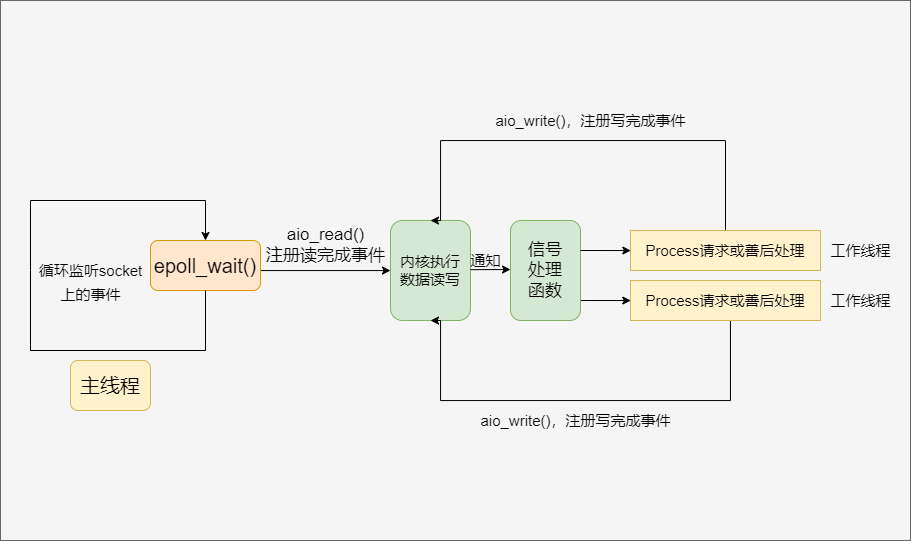

The diagram above was exported from draw.io. Its source (the exported page's mxGraphModel, read from the mxfile embedded in the PNG):
<mxGraphModel dx="1673" dy="881" grid="1" gridSize="10" guides="1" tooltips="1" connect="1" arrows="1" fold="1" page="1" pageScale="1" pageWidth="827" pageHeight="1169" math="0" shadow="0">
  <root>
    <mxCell id="0" />
    <mxCell id="1" parent="0" />
    <mxCell id="35GkMkWdN13R_NazPBAk-45" value="" style="rounded=0;whiteSpace=wrap;html=1;fontSize=17;fillColor=#f5f5f5;fontColor=#333333;strokeColor=#666666;align=left;" vertex="1" parent="1">
      <mxGeometry x="20" y="100" width="910" height="540" as="geometry" />
    </mxCell>
    <mxCell id="35GkMkWdN13R_NazPBAk-4" value="&lt;font style=&quot;font-size: 20px&quot;&gt;主线程&lt;/font&gt;" style="rounded=1;whiteSpace=wrap;html=1;fillColor=#fff2cc;strokeColor=#d6b656;" vertex="1" parent="1">
      <mxGeometry x="90" y="460" width="80" height="50" as="geometry" />
    </mxCell>
    <mxCell id="35GkMkWdN13R_NazPBAk-5" style="edgeStyle=orthogonalEdgeStyle;rounded=0;orthogonalLoop=1;jettySize=auto;html=1;fontSize=15;" edge="1" parent="1" source="35GkMkWdN13R_NazPBAk-6" target="35GkMkWdN13R_NazPBAk-10">
      <mxGeometry relative="1" as="geometry">
        <Array as="points">
          <mxPoint x="305" y="370" />
          <mxPoint x="305" y="370" />
        </Array>
      </mxGeometry>
    </mxCell>
    <mxCell id="35GkMkWdN13R_NazPBAk-6" value="epoll_wait()" style="rounded=1;whiteSpace=wrap;html=1;fontSize=20;fillColor=#ffe6cc;strokeColor=#d79b00;" vertex="1" parent="1">
      <mxGeometry x="170" y="340" width="110" height="50" as="geometry" />
    </mxCell>
    <mxCell id="35GkMkWdN13R_NazPBAk-7" value="" style="endArrow=classic;html=1;rounded=0;fontSize=20;exitX=0.5;exitY=1;exitDx=0;exitDy=0;entryX=0.5;entryY=0;entryDx=0;entryDy=0;" edge="1" parent="1" source="35GkMkWdN13R_NazPBAk-6" target="35GkMkWdN13R_NazPBAk-6">
      <mxGeometry width="50" height="50" relative="1" as="geometry">
        <mxPoint x="400" y="410" as="sourcePoint" />
        <mxPoint x="450" y="360" as="targetPoint" />
        <Array as="points">
          <mxPoint x="225" y="450" />
          <mxPoint x="50" y="450" />
          <mxPoint x="50" y="370" />
          <mxPoint x="50" y="300" />
          <mxPoint x="225" y="300" />
        </Array>
      </mxGeometry>
    </mxCell>
    <mxCell id="35GkMkWdN13R_NazPBAk-9" value="&lt;font style=&quot;font-size: 15px&quot;&gt;循环监听socket&lt;br&gt;上的事件&lt;/font&gt;" style="text;html=1;align=center;verticalAlign=middle;resizable=0;points=[];autosize=1;strokeColor=none;fillColor=none;fontSize=20;" vertex="1" parent="1">
      <mxGeometry x="50" y="350" width="120" height="60" as="geometry" />
    </mxCell>
    <mxCell id="35GkMkWdN13R_NazPBAk-10" value="内核执行&lt;br&gt;数据读写" style="rounded=1;whiteSpace=wrap;html=1;fontSize=15;fillColor=#d5e8d4;strokeColor=#82b366;" vertex="1" parent="1">
      <mxGeometry x="410" y="320" width="80" height="100" as="geometry" />
    </mxCell>
    <mxCell id="35GkMkWdN13R_NazPBAk-11" value="通知" style="text;html=1;align=center;verticalAlign=middle;resizable=0;points=[];autosize=1;strokeColor=none;fillColor=none;fontSize=15;" vertex="1" parent="1">
      <mxGeometry x="480" y="350" width="50" height="20" as="geometry" />
    </mxCell>
    <mxCell id="35GkMkWdN13R_NazPBAk-12" style="edgeStyle=orthogonalEdgeStyle;rounded=0;orthogonalLoop=1;jettySize=auto;html=1;entryX=0.5;entryY=0;entryDx=0;entryDy=0;fontSize=15;" edge="1" parent="1" source="35GkMkWdN13R_NazPBAk-13" target="35GkMkWdN13R_NazPBAk-10">
      <mxGeometry relative="1" as="geometry">
        <Array as="points">
          <mxPoint x="745" y="240" />
          <mxPoint x="460" y="240" />
        </Array>
      </mxGeometry>
    </mxCell>
    <mxCell id="35GkMkWdN13R_NazPBAk-13" value="Process请求或善后处理" style="rounded=0;whiteSpace=wrap;html=1;fontSize=15;fillColor=#fff2cc;strokeColor=#d6b656;" vertex="1" parent="1">
      <mxGeometry x="650" y="330" width="190" height="40" as="geometry" />
    </mxCell>
    <mxCell id="35GkMkWdN13R_NazPBAk-14" style="edgeStyle=orthogonalEdgeStyle;rounded=0;orthogonalLoop=1;jettySize=auto;html=1;fontSize=15;entryX=0.5;entryY=1;entryDx=0;entryDy=0;" edge="1" parent="1" source="35GkMkWdN13R_NazPBAk-15" target="35GkMkWdN13R_NazPBAk-10">
      <mxGeometry relative="1" as="geometry">
        <mxPoint x="330" y="409.9999999999999" as="targetPoint" />
        <Array as="points">
          <mxPoint x="750" y="500" />
          <mxPoint x="460" y="500" />
        </Array>
      </mxGeometry>
    </mxCell>
    <mxCell id="35GkMkWdN13R_NazPBAk-15" value="Process请求或善后处理" style="rounded=0;whiteSpace=wrap;html=1;fontSize=15;fillColor=#fff2cc;strokeColor=#d6b656;" vertex="1" parent="1">
      <mxGeometry x="650" y="380" width="190" height="40" as="geometry" />
    </mxCell>
    <mxCell id="35GkMkWdN13R_NazPBAk-16" value="工作线程" style="text;html=1;align=center;verticalAlign=middle;resizable=0;points=[];autosize=1;strokeColor=none;fillColor=none;fontSize=15;" vertex="1" parent="1">
      <mxGeometry x="840" y="340" width="80" height="20" as="geometry" />
    </mxCell>
    <mxCell id="35GkMkWdN13R_NazPBAk-17" value="工作线程" style="text;html=1;align=center;verticalAlign=middle;resizable=0;points=[];autosize=1;strokeColor=none;fillColor=none;fontSize=15;" vertex="1" parent="1">
      <mxGeometry x="840" y="390" width="80" height="20" as="geometry" />
    </mxCell>
    <mxCell id="35GkMkWdN13R_NazPBAk-19" value="" style="endArrow=classic;html=1;rounded=0;fontSize=15;exitX=0.989;exitY=0.235;exitDx=0;exitDy=0;exitPerimeter=0;entryX=0;entryY=0.5;entryDx=0;entryDy=0;" edge="1" parent="1">
      <mxGeometry width="50" height="50" relative="1" as="geometry">
        <mxPoint x="600" y="399.9999999999999" as="sourcePoint" />
        <mxPoint x="650.3299999999999" y="400.04999999999995" as="targetPoint" />
      </mxGeometry>
    </mxCell>
    <mxCell id="35GkMkWdN13R_NazPBAk-20" value="aio_write()，注册写完成事件" style="text;html=1;align=center;verticalAlign=middle;resizable=0;points=[];autosize=1;strokeColor=none;fillColor=none;fontSize=15;" vertex="1" parent="1">
      <mxGeometry x="505" y="210" width="210" height="20" as="geometry" />
    </mxCell>
    <mxCell id="35GkMkWdN13R_NazPBAk-22" value="信号&lt;br&gt;处理&lt;br&gt;函数" style="rounded=1;whiteSpace=wrap;html=1;fontSize=17;fillColor=#d5e8d4;strokeColor=#82b366;" vertex="1" parent="1">
      <mxGeometry x="530" y="320" width="70" height="100" as="geometry" />
    </mxCell>
    <mxCell id="35GkMkWdN13R_NazPBAk-41" value="" style="endArrow=classic;html=1;rounded=0;fontSize=15;exitX=0.989;exitY=0.235;exitDx=0;exitDy=0;exitPerimeter=0;entryX=0;entryY=0.5;entryDx=0;entryDy=0;" edge="1" parent="1">
      <mxGeometry width="50" height="50" relative="1" as="geometry">
        <mxPoint x="600" y="349.9999999999998" as="sourcePoint" />
        <mxPoint x="650.3299999999999" y="350.04999999999995" as="targetPoint" />
      </mxGeometry>
    </mxCell>
    <mxCell id="35GkMkWdN13R_NazPBAk-42" value="" style="endArrow=classic;html=1;rounded=0;fontSize=15;exitX=0.989;exitY=0.235;exitDx=0;exitDy=0;exitPerimeter=0;" edge="1" parent="1">
      <mxGeometry width="50" height="50" relative="1" as="geometry">
        <mxPoint x="490" y="369.1699999999998" as="sourcePoint" />
        <mxPoint x="530" y="369" as="targetPoint" />
      </mxGeometry>
    </mxCell>
    <mxCell id="35GkMkWdN13R_NazPBAk-43" value="aio_write()，注册写完成事件" style="text;html=1;align=center;verticalAlign=middle;resizable=0;points=[];autosize=1;strokeColor=none;fillColor=none;fontSize=15;" vertex="1" parent="1">
      <mxGeometry x="490" y="510" width="210" height="20" as="geometry" />
    </mxCell>
    <mxCell id="35GkMkWdN13R_NazPBAk-44" value="aio_read()&lt;br&gt;注册读完成事件" style="text;html=1;align=center;verticalAlign=middle;resizable=0;points=[];autosize=1;strokeColor=none;fillColor=none;fontSize=17;" vertex="1" parent="1">
      <mxGeometry x="280" y="320" width="130" height="50" as="geometry" />
    </mxCell>
  </root>
</mxGraphModel>